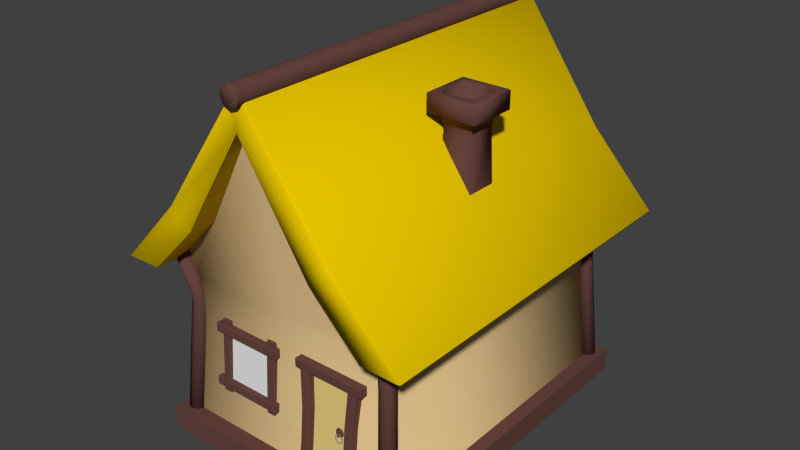 # Source: house.blend  (saved by Blender 2.78.0; exported with 4.5.12 LTS)
import bpy
from mathutils import Matrix  # noqa: F401  (used for matrix-valued properties, if any)

bpy.ops.wm.read_factory_settings(use_empty=True)
scene = bpy.context.scene
scene.name = 'Scene'

# ---- collections
col_collection_1 = bpy.data.collections.new('Collection 1'); scene.collection.children.link(col_collection_1)

# ---- materials (node trees are filled in below, after node groups)
mat_material_005 = bpy.data.materials.new('Material.005')
mat_material_005.alpha_threshold = 0.0
mat_material_005.use_transparent_shadow = False
mat_material_005.diffuse_color = (0.1329, 0.05969, 0.04999, 1.0)
mat_material_005.specular_color = (0.02365, 0.02365, 0.02365)
mat_material_005.roughness = 0.5
mat_material_005.line_color = (0.0, 0.0, 0.0, 1.0)
mat_material_004 = bpy.data.materials.new('Material.004')
mat_material_004.alpha_threshold = 0.0
mat_material_004.use_transparent_shadow = False
mat_material_004.diffuse_color = (0.8, 0.6195, 0.2223, 1.0)
mat_material_004.specular_color = (0.03461, 0.03461, 0.03461)
mat_material_004.roughness = 0.5
mat_material_004.line_color = (0.0, 0.0, 0.0, 1.0)
mat_material_007 = bpy.data.materials.new('Material.007')
mat_material_007.alpha_threshold = 0.0
mat_material_007.use_transparent_shadow = False
mat_material_007.roughness = 0.5
mat_material_007.line_color = (0.0, 0.0, 0.0, 1.0)
mat_handle = bpy.data.materials.new('Handle')
mat_handle.alpha_threshold = 0.0
mat_handle.use_transparent_shadow = False
mat_handle.diffuse_color = (0.3095, 0.3095, 0.3095, 1.0)
mat_handle.roughness = 0.5
mat_handle.line_color = (0.0, 0.0, 0.0, 1.0)
mat_material_002 = bpy.data.materials.new('Material.002')
mat_material_002.alpha_threshold = 0.0
mat_material_002.use_transparent_shadow = False
mat_material_002.diffuse_color = (0.8, 0.5566, 0.0, 1.0)
mat_material_002.specular_color = (0.03461, 0.03461, 0.03461)
mat_material_002.roughness = 0.5
mat_material_002.line_color = (0.0, 0.0, 0.0, 1.0)
mat_material_003 = bpy.data.materials.new('Material.003')
mat_material_003.alpha_threshold = 0.0
mat_material_003.use_transparent_shadow = False
mat_material_003.diffuse_color = (0.8, 0.5753, 0.2738, 1.0)
mat_material_003.specular_color = (0.008607, 0.008607, 0.008607)
mat_material_003.roughness = 0.5
mat_material_003.line_color = (0.0, 0.0, 0.0, 1.0)

# ---- material node trees
mat_handle.use_nodes = True; mat_handle.node_tree.nodes.clear()
_N = mat_handle.node_tree.nodes; _L = mat_handle.node_tree.links
n0 = _N.new('ShaderNodeOutputMaterial'); n0.name = 'Material Output'; n0.location = (300, 300)
n0.width = 120
n1 = _N.new('ShaderNodeBsdfDiffuse'); n1.name = 'Diffuse BSDF'; n1.location = (10, 300)
n1.inputs[0].default_value = (0.3108, 0.3108, 0.3108, 1.0)
_L.new(n1.outputs[0], n0.inputs[0])
n0.is_active_output = True

# ---- world
world_world = bpy.data.worlds.new('World'); scene.world = world_world
world_world.color = (0.05088, 0.05088, 0.05088)
world_world.use_sun_shadow = False
world_world.sun_shadow_jitter_overblur = 0.0
world_world.cycles.sampling_method = 'NONE'
world_world.cycles.sample_map_resolution = 256

# ---- meshes
me_cube_005 = bpy.data.meshes.new('Cube.005')
me_cube_005.from_pydata([(-3.34, -4.389, -0.5288), (-3.34, 4.389, -0.5288), (3.34, 4.389, -0.5288), (3.34, -4.389, -0.5288), (-3.34, -4.389, 0.07722), (-3.34, 4.389, 0.07722), (3.34, 4.389, 0.07722), (3.34, -4.389, 0.07722), (-2.595, -3.41, 0.07722), (-2.595, 3.41, 0.07722), (2.595, 3.41, 0.07722), (2.595, -3.41, 0.07722)], [], [(4, 5, 1, 0), (5, 6, 2, 1), (6, 7, 3, 2), (7, 4, 0, 3), (5, 4, 8, 9), (6, 5, 9, 10), (4, 7, 11, 8), (7, 6, 10, 11)])
_uv = me_cube_005.uv_layers.new(name='UVMap')
_uv.uv.foreach_set('vector', [0.3752, 0.6045, 3.086, 0.6045, 3.086, 0.4174, 0.3752, 0.4174, 0.699, 0.6045, 2.762, 0.6045, 2.762, 0.4174, 0.699, 0.4174, 0.6155, 0.6045, -2.095, 0.6045, -2.095, 0.4174, 0.6155, 0.4174, 0.2917, 0.6045, -1.771, 0.6045, -1.771, 0.4174, 0.2917, 0.4174, 0.699, 0.527, 0.699, -2.183, 0.929, -1.881, 0.929, 0.2248, 0.2917, 0.527, -1.771, 0.527, -1.541, 0.2248, 0.06167, 0.2248, 0.699, 0.2867, 2.762, 0.2867, 2.532, 0.5889, 0.929, 0.5889, 0.2917, 0.2867, 0.2917, 2.997, 0.06167, 2.695, 0.06167, 0.5889])
me_cube_005.materials.append(mat_material_005)
me_cube_005.use_remesh_preserve_volume = False
me_cube_005.use_remesh_preserve_attributes = False
me_cube_005.use_mirror_vertex_groups = False
me_cube_005.update()
me_cube_007 = bpy.data.meshes.new('Cube.007')
me_cube_007.from_pydata([(8.762, 0.4703, -0.5252), (8.762, 1.564, 12.11), (3.604, 1.564, 12.11), (3.604, 0.4703, -0.5252), (8.513, 1.224, 7.897), (8.513, 0.8435, 3.686), (3.853, 1.224, 7.897), (3.853, 0.8435, 3.686), (8.762, 0.3246, -0.5126), (8.762, 1.419, 12.12), (3.604, 1.419, 12.12), (3.604, 0.3246, -0.5126), (8.513, 1.078, 7.91), (8.513, 0.6978, 3.699), (3.853, 1.078, 7.91), (3.853, 0.6978, 3.699)], [], [(14, 12, 9, 10), (15, 13, 12, 14), (13, 15, 11, 8), (7, 3, 11, 15), (14, 10, 2, 6), (1, 2, 10, 9), (13, 8, 0, 5), (5, 4, 12, 13), (8, 11, 3, 0), (4, 1, 9, 12), (15, 14, 6, 7)])
_uv = me_cube_007.uv_layers.new(name='UVMap')
_uv.uv.foreach_set('vector', [0.8139, 0.8675, 0.8139, 0.1489, 1.463, 0.1105, 1.463, 0.9059, 0.1646, 0.8675, 0.1646, 0.1489, 0.8139, 0.1489, 0.8139, 0.8675, 0.1646, 0.1489, 0.1646, 0.8675, -0.4847, 0.9059, -0.4847, 0.1105, 0.1627, 0.8675, -0.4866, 0.9059, -0.4847, 0.9059, 0.1646, 0.8675, 0.8139, 0.8675, 1.463, 0.9059, 1.461, 0.9059, 0.8119, 0.8675, 1.461, 0.1105, 1.461, 0.9059, 1.463, 0.9059, 1.463, 0.1105, 0.1646, 0.1489, -0.4847, 0.1105, -0.4866, 0.1105, 0.1627, 0.1489, 0.1627, 0.1489, 0.8119, 0.1489, 0.8139, 0.1489, 0.1646, 0.1489, -0.4847, 0.1105, -0.4847, 0.9059, -0.4866, 0.9059, -0.4866, 0.1105, 0.8119, 0.1489, 1.461, 0.1105, 1.463, 0.1105, 0.8139, 0.1489, 0.1646, 0.8675, 0.8139, 0.8675, 0.8119, 0.8675, 0.1627, 0.8675])
me_cube_007.materials.append(mat_material_004)
me_cube_007.use_remesh_preserve_volume = False
me_cube_007.use_remesh_preserve_attributes = False
me_cube_007.use_mirror_vertex_groups = False
me_cube_007.update()
me_cube_008 = bpy.data.meshes.new('Cube.008')
me_cube_008.from_pydata([(-2.361, 0.9827, 5.811), (-8.216, 0.9827, 5.811), (-2.361, 1.436, 11.65), (-8.216, 1.436, 11.65), (-2.361, 0.9314, 5.815), (-8.216, 0.9314, 5.815), (-2.361, 1.385, 11.65), (-8.216, 1.385, 11.65)], [], [(6, 7, 5, 4), (0, 2, 6, 4), (4, 5, 1, 0), (2, 3, 7, 6), (3, 1, 5, 7)])
me_cube_008.materials.append(mat_material_007)
me_cube_008.use_remesh_preserve_volume = False
me_cube_008.use_remesh_preserve_attributes = False
me_cube_008.use_mirror_vertex_groups = False
me_cube_008.update()
me_cube_009 = bpy.data.meshes.new('Cube.009')
me_cube_009.from_pydata([(-1.0, -1.0, -1.0), (-1.0, 1.0, -1.0), (1.0, 1.0, -3.41), (1.0, -1.0, -3.41), (-1.065, -1.065, 1.658), (-1.065, 1.065, 1.658), (1.065, 1.065, 1.658), (1.065, -1.065, 1.658), (1.388, 1.388, 1.658), (1.388, -1.388, 1.658), (-1.429, 1.429, 2.815), (1.429, -1.429, 2.815), (-0.9043, 0.9043, 1.157), (-0.9043, -0.9043, 1.157), (-1.388, 1.388, 1.658), (-1.388, -1.388, 1.658), (1.502, 1.502, 1.714), (-1.502, 1.502, 1.714), (1.502, -1.502, 1.714), (-1.502, -1.502, 1.714), (-1.429, -1.429, 2.815), (1.429, 1.429, 2.815), (1.502, -1.502, 2.738), (1.502, 1.502, 2.738), (-1.502, -1.502, 2.738), (-1.502, 1.502, 2.738), (0.9043, 0.9043, 1.156), (0.9043, -0.9043, 1.156), (-0.8679, -0.8679, 0.7876), (0.8679, -0.8679, 0.7832), (0.8679, 0.8679, 0.7832), (-0.8679, 0.8679, 0.7876), (-1.02, 1.02, 2.755), (-1.02, -1.02, 2.755), (-1.02, 1.02, 2.18), (1.02, -1.02, 2.18), (-1.02, -1.02, 2.18), (1.02, 1.02, 2.18), (-1.062, -1.062, 2.815), (-1.062, 1.062, 2.815), (1.062, 1.062, 2.815), (1.062, -1.062, 2.815), (1.02, -1.02, 2.755), (1.02, 1.02, 2.755)], [], [(28, 31, 1, 0), (31, 30, 2, 1), (30, 29, 3, 2), (29, 28, 0, 3), (15, 14, 5, 4), (16, 18, 9, 8), (25, 23, 16, 17), (22, 24, 19, 18), (24, 25, 17, 19), (18, 19, 15, 9), (14, 8, 6, 5), (17, 16, 8, 14), (23, 22, 18, 16), (8, 9, 7, 6), (19, 17, 14, 15), (9, 15, 4, 7), (10, 21, 23, 25), (11, 20, 24, 22), (21, 11, 22, 23), (20, 10, 25, 24), (39, 38, 33, 32), (6, 7, 27, 26), (7, 4, 13, 27), (27, 13, 28, 29), (13, 12, 31, 28), (5, 6, 26, 12), (12, 26, 30, 31), (4, 5, 12, 13), (26, 27, 29, 30), (35, 37, 34, 36), (42, 43, 37, 35), (10, 20, 38, 39), (11, 21, 40, 41), (21, 10, 39, 40), (20, 11, 41, 38), (33, 42, 35, 36), (32, 33, 36, 34), (43, 32, 34, 37), (40, 39, 32, 43), (41, 40, 43, 42), (38, 41, 42, 33)])
me_cube_009.polygons.foreach_set('use_smooth', [True] * 41)
_uv = me_cube_009.uv_layers.new(name='UVMap')
_uv.uv.foreach_set('vector', [0.3041, 0.4845, 0.6544, 0.4845, 0.681, 0.1238, 0.2774, 0.1238, 0.6796, 0.4845, 1.03, 0.4836, 1.056, -0.3624, 0.6529, 0.1238, 0.6544, 0.4836, 0.3041, 0.4836, 0.2774, -0.3624, 0.681, -0.3624, 0.6262, 0.4836, 0.276, 0.4845, 0.2493, 0.1238, 0.6529, -0.3624, 0.5746, 0.5572, 0.5746, 1.117, 0.6398, 1.052, 0.6398, 0.6224, 0.3506, 0.3332, 0.3506, -0.2728, 0.3277, -0.2499, 0.3277, 0.3103, 0.5517, 0.4746, 1.158, 0.4746, 1.158, 0.2679, 0.5517, 0.2679, 0.3506, 0.4746, -0.2555, 0.4746, -0.2555, 0.2679, 0.3506, 0.2679, 0.5798, 0.4746, 1.186, 0.4746, 1.186, 0.2679, 0.5798, 0.2679, 0.3506, 0.5343, -0.2555, 0.5343, -0.2326, 0.5572, 0.3277, 0.5572, 0.5746, 0.3103, 1.135, 0.3103, 1.07, 0.2451, 0.6398, 0.2451, 0.5517, 0.3332, 1.158, 0.3332, 1.135, 0.3103, 0.5746, 0.3103, 0.3787, 0.4746, -0.2274, 0.4746, -0.2274, 0.2679, 0.3787, 0.2679, 0.3277, 0.3103, 0.3277, -0.2499, 0.2625, -0.1847, 0.2625, 0.2451, 0.5517, 0.5343, 0.5517, 1.14, 0.5746, 1.117, 0.5746, 0.5572, 0.3277, 0.5572, -0.2326, 0.5572, -0.1674, 0.6224, 0.2625, 0.6224, 0.5662, 0.4901, 1.143, 0.4901, 1.158, 0.4746, 0.5517, 0.4746, 0.336, 0.4901, -0.2409, 0.4901, -0.2555, 0.4746, 0.3506, 0.4746, 0.3641, 0.4901, -0.2128, 0.4901, -0.2274, 0.4746, 0.3787, 0.4746, 0.5944, 0.4901, 1.171, 0.4901, 1.186, 0.4746, 0.5798, 0.4746, 0.2899, 0.4901, -0.1385, 0.4901, -0.1301, 0.4779, 0.2814, 0.4779, 0.2906, 0.2566, -0.1393, 0.2566, -0.1068, 0.1553, 0.2581, 0.1553, 0.666, 0.2566, 0.2362, 0.2566, 0.2686, 0.1554, 0.6336, 0.1553, 0.6336, 0.5589, 0.2686, 0.559, 0.276, 0.4845, 0.6262, 0.4836, 0.2968, 0.559, 0.6617, 0.559, 0.6544, 0.4845, 0.3041, 0.4845, 0.6398, 0.2566, 1.07, 0.2566, 1.037, 0.1553, 0.6722, 0.1554, 0.6722, 0.559, 1.037, 0.5589, 1.03, 0.4836, 0.6796, 0.4845, 0.6679, 0.2566, 1.098, 0.2566, 1.065, 0.1554, 0.7003, 0.1554, 0.6617, 0.5589, 0.2968, 0.5589, 0.3041, 0.4836, 0.6544, 0.4836, 0.6569, 0.6316, 0.6569, 1.043, 0.2454, 1.043, 0.2454, 0.6316, 0.6771, 0.4779, 1.089, 0.4779, 1.089, 0.3619, 0.6771, 0.3619, 0.5662, 0.3186, 0.5662, -0.2582, 0.6405, -0.184, 0.6405, 0.2444, 0.336, 0.5489, 0.336, 1.126, 0.2617, 1.052, 0.2617, 0.6232, 0.336, 0.3186, -0.2409, 0.3186, -0.1667, 0.2444, 0.2617, 0.2444, 0.5662, 0.5489, 1.143, 0.5489, 1.069, 0.6232, 0.6405, 0.6232, 0.649, 0.4779, 1.06, 0.4779, 1.06, 0.3619, 0.649, 0.3619, 0.2814, 0.4779, -0.1301, 0.4779, -0.1301, 0.3619, 0.2814, 0.3619, 0.6569, 0.4779, 0.2454, 0.4779, 0.2454, 0.3619, 0.6569, 0.3619, 0.6653, 0.4901, 0.2369, 0.4901, 0.2454, 0.4779, 0.6569, 0.4779, 0.6686, 0.4901, 1.097, 0.4901, 1.089, 0.4779, 0.6771, 0.4779, 0.6405, 0.4901, 1.069, 0.4901, 1.06, 0.4779, 0.649, 0.4779])
me_cube_009.materials.append(mat_material_005)
me_cube_009.use_remesh_preserve_volume = False
me_cube_009.use_remesh_preserve_attributes = False
me_cube_009.use_mirror_vertex_groups = False
me_cube_009.update()
me_cube_012 = bpy.data.meshes.new('Cube.012')
me_cube_012.from_pydata([(-9.641, 0.8427, 12.49), (-9.641, 1.782, 12.44), (-9.641, 1.779, 11.47), (-1.142, 0.8427, 12.49), (-1.142, 1.782, 12.44), (-1.142, 0.7305, 11.54), (-1.142, 1.831, 12.35), (-1.142, 1.779, 11.47), (-9.641, 1.831, 12.35), (-1.142, 0.7827, 12.41), (-9.641, 0.7827, 12.41), (-9.641, 0.7305, 11.54), (-1.142, 1.719, 11.39), (-1.142, 0.7801, 11.44), (-9.641, 0.7801, 11.44), (-9.641, 1.719, 11.39), (-9.641, 1.776, 12.35), (-9.641, 0.8375, 12.41), (-9.641, 1.724, 11.48), (-9.641, 0.7853, 11.53), (-1.142, 1.724, 11.48), (-1.142, 0.7854, 11.53), (-1.142, 1.776, 12.35), (-1.142, 0.8375, 12.41), (-9.641, 0.4597, 6.076), (-9.641, 1.399, 6.02), (-9.641, 1.396, 5.055), (-1.142, 0.4597, 6.076), (-1.142, 1.399, 6.02), (-1.142, 0.3475, 5.118), (-1.142, 1.448, 5.929), (-1.142, 1.396, 5.055), (-9.641, 1.448, 5.929), (-1.142, 0.3997, 5.991), (-9.641, 0.3997, 5.991), (-9.641, 0.3475, 5.118), (-1.142, 1.336, 4.971), (-1.142, 0.3971, 5.027), (-9.641, 0.3971, 5.027), (-9.641, 1.336, 4.971), (-9.641, 1.393, 5.932), (-9.641, 0.4545, 5.988), (-9.641, 1.341, 5.059), (-9.641, 0.4023, 5.115), (-1.142, 1.341, 5.059), (-1.142, 0.4023, 5.115), (-1.142, 1.393, 5.932), (-1.142, 0.4545, 5.988), (-1.544, 1.142, 12.99), (-1.544, 2.081, 12.93), (-2.506, 2.136, 12.93), (-1.544, 0.6359, 4.502), (-1.544, 1.575, 4.446), (-2.506, 0.5811, 4.505), (-1.631, 1.63, 4.443), (-2.506, 1.63, 4.443), (-1.631, 2.136, 12.93), (-1.631, 0.5811, 4.505), (-1.631, 1.087, 12.99), (-2.506, 1.087, 12.99), (-2.594, 1.575, 4.446), (-2.594, 0.6359, 4.502), (-2.594, 1.142, 12.99), (-2.594, 2.081, 12.93), (-1.631, 2.081, 12.93), (-1.631, 1.142, 12.99), (-2.506, 2.081, 12.93), (-2.506, 1.142, 12.99), (-2.506, 1.575, 4.446), (-2.506, 0.6359, 4.502), (-1.631, 1.575, 4.446), (-1.631, 0.6359, 4.502), (-7.972, 1.142, 12.99), (-7.972, 2.081, 12.93), (-8.935, 2.136, 12.93), (-7.972, 0.6359, 4.502), (-7.972, 1.575, 4.446), (-8.935, 0.5811, 4.505), (-8.06, 1.63, 4.443), (-8.935, 1.63, 4.443), (-8.06, 2.136, 12.93), (-8.06, 0.5811, 4.505), (-8.06, 1.087, 12.99), (-8.935, 1.087, 12.99), (-9.022, 1.575, 4.446), (-9.022, 0.6359, 4.502), (-9.022, 1.142, 12.99), (-9.022, 2.081, 12.93), (-8.06, 2.081, 12.93), (-8.06, 1.142, 12.99), (-8.935, 2.081, 12.93), (-8.935, 1.142, 12.99), (-8.935, 1.575, 4.446), (-8.935, 0.6359, 4.502), (-8.06, 1.575, 4.446), (-8.06, 0.6359, 4.502)], [], [(9, 3, 0, 10), (4, 6, 8, 1), (20, 7, 6, 22), (12, 13, 14, 15), (19, 18, 15, 14), (10, 17, 19, 11), (17, 16, 18, 19), (13, 12, 20, 21), (21, 20, 22, 23), (12, 7, 20), (11, 19, 14), (9, 23, 3), (16, 8, 2, 18), (22, 6, 4), (0, 17, 10), (5, 13, 21), (23, 22, 4, 3), (0, 1, 16, 17), (5, 9, 10, 11), (18, 2, 15), (3, 4, 1, 0), (13, 5, 11, 14), (7, 12, 15, 2), (1, 8, 16), (5, 21, 23, 9), (33, 27, 24, 34), (28, 30, 32, 25), (44, 31, 30, 46), (36, 37, 38, 39), (43, 42, 39, 38), (34, 41, 43, 35), (41, 40, 42, 43), (37, 36, 44, 45), (45, 44, 46, 47), (36, 31, 44), (35, 43, 38), (33, 47, 27), (40, 32, 26, 42), (46, 30, 28), (24, 41, 34), (29, 37, 45), (47, 46, 28, 27), (24, 25, 40, 41), (29, 33, 34, 35), (42, 26, 39), (27, 28, 25, 24), (37, 29, 35, 38), (31, 36, 39, 26), (25, 32, 40), (29, 45, 47, 33), (57, 51, 48, 58), (52, 54, 56, 49), (68, 55, 54, 70), (60, 61, 62, 63), (67, 66, 63, 62), (58, 65, 67, 59), (65, 64, 66, 67), (61, 60, 68, 69), (69, 68, 70, 71), (60, 55, 68), (59, 67, 62), (57, 71, 51), (64, 56, 50, 66), (70, 54, 52), (48, 65, 58), (53, 61, 69), (71, 70, 52, 51), (48, 49, 64, 65), (53, 57, 58, 59), (66, 50, 63), (51, 52, 49, 48), (61, 53, 59, 62), (55, 60, 63, 50), (49, 56, 64), (53, 69, 71, 57), (81, 75, 72, 82), (76, 78, 80, 73), (92, 79, 78, 94), (84, 85, 86, 87), (91, 90, 87, 86), (82, 89, 91, 83), (89, 88, 90, 91), (85, 84, 92, 93), (93, 92, 94, 95), (84, 79, 92), (83, 91, 86), (81, 95, 75), (88, 80, 74, 90), (94, 78, 76), (72, 89, 82), (77, 85, 93), (95, 94, 76, 75), (72, 73, 88, 89), (77, 81, 82, 83), (90, 74, 87), (75, 76, 73, 72), (85, 77, 83, 86), (79, 84, 87, 74), (73, 80, 88), (77, 93, 95, 81)])
_uv = me_cube_012.uv_layers.new(name='UVMap')
_uv.uv.foreach_set('vector', [0.4486, 0.6723, 0.4459, 0.7301, 0.0002656, 0.7617, 0.002984, 0.7039, 0.4488, 0.7887, 0.4461, 0.8465, 0.0004897, 0.8782, 0.003208, 0.8203, 0.9919, 0.6124, 0.9978, 0.6165, 0.9651, 0.6672, 0.959, 0.6632, 0.4459, 0.4973, 0.4488, 0.5559, 0.003209, 0.5875, 0.0002663, 0.5289, 0.9484, 0.8859, 0.9907, 0.8213, 0.9997, 0.8273, 0.9573, 0.8918, 0.8936, 0.8592, 0.8976, 0.8531, 0.9484, 0.8859, 0.9443, 0.8918, 0.8976, 0.8531, 0.9399, 0.7885, 0.9907, 0.8213, 0.9484, 0.8859, 0.9332, 0.5611, 0.9978, 0.6035, 0.9919, 0.6124, 0.9273, 0.5701, 0.9273, 0.5701, 0.9919, 0.6124, 0.959, 0.6632, 0.8944, 0.6209, 0.9978, 0.6035, 0.9978, 0.6165, 0.9919, 0.6124, 0.9443, 0.8918, 0.9484, 0.8859, 0.9573, 0.8918, 0.8885, 0.6168, 0.8944, 0.6209, 0.8885, 0.6298, 0.9399, 0.7885, 0.944, 0.7826, 0.9947, 0.8152, 0.9907, 0.8213, 0.959, 0.6632, 0.9651, 0.6672, 0.9531, 0.6722, 0.8885, 0.8471, 0.8976, 0.8531, 0.8936, 0.8592, 0.9212, 0.5661, 0.9332, 0.5611, 0.9273, 0.5701, 0.8944, 0.6209, 0.959, 0.6632, 0.9531, 0.6722, 0.8885, 0.6298, 0.8885, 0.8471, 0.931, 0.7826, 0.9399, 0.7885, 0.8976, 0.8531, 0.4461, 0.6137, 0.4486, 0.6723, 0.002984, 0.7039, 0.0004901, 0.6454, 0.9907, 0.8213, 0.9947, 0.8152, 0.9997, 0.8273, 0.4459, 0.7301, 0.4488, 0.7887, 0.003208, 0.8203, 0.0002656, 0.7617, 0.4488, 0.5559, 0.4461, 0.6137, 0.0004901, 0.6454, 0.003209, 0.5875, 0.4486, 0.4395, 0.4459, 0.4973, 0.0002663, 0.5289, 0.002985, 0.4711, 0.931, 0.7826, 0.944, 0.7826, 0.9399, 0.7885, 0.9212, 0.5661, 0.9273, 0.5701, 0.8944, 0.6209, 0.8885, 0.6168, 0.4486, 0.2331, 0.4459, 0.2909, 0.0002656, 0.3225, 0.002984, 0.2647, 0.4488, 0.3495, 0.4461, 0.4073, 0.0004896, 0.439, 0.003208, 0.3811, 0.2122, 0.93, 0.2181, 0.9341, 0.1855, 0.9848, 0.1794, 0.9808, 0.4459, 0.05811, 0.4488, 0.1167, 0.003209, 0.1483, 0.0002662, 0.08973, 0.9484, 0.7761, 0.9907, 0.7116, 0.9997, 0.7175, 0.9573, 0.782, 0.8936, 0.7494, 0.8976, 0.7433, 0.9484, 0.7761, 0.9443, 0.782, 0.8976, 0.7433, 0.9399, 0.6787, 0.9907, 0.7116, 0.9484, 0.7761, 0.1536, 0.8787, 0.2181, 0.9212, 0.2122, 0.93, 0.1477, 0.8878, 0.1477, 0.8878, 0.2122, 0.93, 0.1794, 0.9808, 0.1148, 0.9386, 0.2181, 0.9212, 0.2181, 0.9341, 0.2122, 0.93, 0.9443, 0.782, 0.9484, 0.7761, 0.9573, 0.782, 0.1089, 0.9345, 0.1148, 0.9386, 0.1089, 0.9474, 0.9399, 0.6787, 0.944, 0.6728, 0.9947, 0.7054, 0.9907, 0.7116, 0.1794, 0.9808, 0.1855, 0.9848, 0.1735, 0.9899, 0.8885, 0.7374, 0.8976, 0.7433, 0.8936, 0.7494, 0.1415, 0.8838, 0.1536, 0.8787, 0.1477, 0.8878, 0.1148, 0.9386, 0.1794, 0.9808, 0.1735, 0.9899, 0.1089, 0.9474, 0.8885, 0.7374, 0.931, 0.6728, 0.9399, 0.6787, 0.8976, 0.7433, 0.4461, 0.1745, 0.4486, 0.2331, 0.002984, 0.2647, 0.0004901, 0.2061, 0.9907, 0.7116, 0.9947, 0.7054, 0.9997, 0.7175, 0.4459, 0.2909, 0.4488, 0.3495, 0.003208, 0.3811, 0.0002656, 0.3225, 0.4488, 0.1167, 0.4461, 0.1745, 0.0004901, 0.2061, 0.003209, 0.1483, 0.4486, 0.0002656, 0.4459, 0.05811, 0.0002662, 0.08973, 0.002985, 0.03189, 0.931, 0.6728, 0.944, 0.6728, 0.9399, 0.6787, 0.1415, 0.8838, 0.1477, 0.8878, 0.1148, 0.9386, 0.1089, 0.9345, 0.0271, 0.2986, 0.02982, 0.2408, 0.4754, 0.2092, 0.4727, 0.267, 0.02688, 0.1822, 0.02959, 0.1244, 0.4752, 0.09276, 0.4725, 0.1506, 0.5358, 0.08632, 0.5317, 0.09223, 0.481, 0.05958, 0.485, 0.05346, 0.02982, 0.4736, 0.02687, 0.415, 0.4725, 0.3834, 0.4754, 0.442, 0.9112, 0.7036, 0.9758, 0.7458, 0.9699, 0.7549, 0.9053, 0.7124, 0.938, 0.6488, 0.9441, 0.6528, 0.9112, 0.7036, 0.9053, 0.6995, 0.9441, 0.6528, 1.009, 0.695, 0.9758, 0.7458, 0.9112, 0.7036, 0.5871, 0.02766, 0.5447, 0.09223, 0.5358, 0.08632, 0.5781, 0.02174, 0.5781, 0.02174, 0.5358, 0.08632, 0.485, 0.05346, 0.5272, -0.01112, 0.5447, 0.09223, 0.5317, 0.09223, 0.5358, 0.08632, 0.9053, 0.6995, 0.9112, 0.7036, 0.9053, 0.7124, 0.5314, -0.01703, 0.5272, -0.01112, 0.5184, -0.01703, 1.009, 0.695, 1.015, 0.6991, 0.9819, 0.7498, 0.9758, 0.7458, 0.485, 0.05346, 0.481, 0.05958, 0.4759, 0.04754, 0.95, 0.6437, 0.9441, 0.6528, 0.938, 0.6488, 0.5821, 0.01562, 0.5871, 0.02766, 0.5781, 0.02174, 0.5272, -0.01112, 0.485, 0.05346, 0.4759, 0.04754, 0.5184, -0.01703, 0.95, 0.6437, 1.015, 0.6862, 1.009, 0.695, 0.9441, 0.6528, 0.02959, 0.3572, 0.0271, 0.2986, 0.4727, 0.267, 0.4752, 0.3256, 0.9758, 0.7458, 0.9819, 0.7498, 0.9699, 0.7549, 0.02982, 0.2408, 0.02688, 0.1822, 0.4725, 0.1506, 0.4754, 0.2092, 0.02687, 0.415, 0.02959, 0.3572, 0.4752, 0.3256, 0.4725, 0.3834, 0.0271, 0.5314, 0.02982, 0.4736, 0.4754, 0.442, 0.4727, 0.4998, 1.015, 0.6862, 1.015, 0.6991, 1.009, 0.695, 0.5821, 0.01562, 0.5781, 0.02174, 0.5272, -0.01112, 0.5314, -0.01703, 0.4762, 0.2986, 0.4789, 0.2408, 0.9245, 0.2092, 0.9217, 0.267, 0.4759, 0.1822, 0.4787, 0.1244, 0.9242, 0.09276, 0.9215, 0.1506, 0.9655, 0.9746, 0.9614, 0.9805, 0.9104, 0.9488, 0.9144, 0.9427, 0.4789, 0.4736, 0.4759, 0.415, 0.9215, 0.3834, 0.9245, 0.442, 0.9112, 0.5919, 0.9758, 0.6341, 0.9699, 0.6432, 0.9053, 0.6007, 0.938, 0.537, 0.9441, 0.5411, 0.9112, 0.5919, 0.9053, 0.5877, 0.9441, 0.5411, 1.009, 0.5833, 0.9758, 0.6341, 0.9112, 0.5919, 1.018, 0.9162, 0.9743, 0.9805, 0.9655, 0.9746, 1.009, 0.9103, 1.009, 0.9103, 0.9655, 0.9746, 0.9144, 0.9427, 0.9576, 0.8783, 0.9743, 0.9805, 0.9614, 0.9805, 0.9655, 0.9746, 0.9053, 0.5877, 0.9112, 0.5919, 0.9053, 0.6007, 0.9616, 0.8724, 0.9576, 0.8783, 0.9487, 0.8724, 1.009, 0.5833, 1.015, 0.5874, 0.9819, 0.6381, 0.9758, 0.6341, 0.9144, 0.9427, 0.9104, 0.9488, 0.9053, 0.9367, 0.95, 0.532, 0.9441, 0.5411, 0.938, 0.537, 1.013, 0.9041, 1.018, 0.9162, 1.009, 0.9103, 0.9576, 0.8783, 0.9144, 0.9427, 0.9053, 0.9367, 0.9487, 0.8724, 0.95, 0.532, 1.015, 0.5745, 1.009, 0.5833, 0.9441, 0.5411, 0.4787, 0.3572, 0.4762, 0.2986, 0.9217, 0.267, 0.9242, 0.3256, 0.9758, 0.6341, 0.9819, 0.6381, 0.9699, 0.6432, 0.4789, 0.2408, 0.4759, 0.1822, 0.9215, 0.1506, 0.9245, 0.2092, 0.4759, 0.415, 0.4787, 0.3572, 0.9242, 0.3256, 0.9215, 0.3834, 0.4762, 0.5314, 0.4789, 0.4736, 0.9245, 0.442, 0.9217, 0.4998, 1.015, 0.5745, 1.015, 0.5874, 1.009, 0.5833, 1.013, 0.9041, 1.009, 0.9103, 0.9576, 0.8783, 0.9616, 0.8724])
me_cube_012.materials.append(mat_material_005)
me_cube_012.use_remesh_preserve_volume = False
me_cube_012.use_remesh_preserve_attributes = False
me_cube_012.use_mirror_vertex_groups = False
me_cube_012.update()
me_cube_013 = bpy.data.meshes.new('Cube.013')
me_cube_013.from_pydata([(-1.0, -0.1805, -1.0), (-1.0, 0.1805, -1.0), (1.0, 0.1805, -1.0), (1.0, -0.1805, -1.0), (-1.0, -0.1805, 1.0), (-1.0, 0.1805, 1.0), (1.0, 0.1805, 1.0), (1.0, -0.1805, 1.0), (-0.1327, -0.1753, -0.2094), (0.1327, -0.1753, -0.2094), (-0.1327, -0.1753, 0.056), (0.1327, -0.1753, 0.056), (-0.1327, -0.3316, -0.2024), (0.1327, -0.3316, -0.2024), (-0.1327, -0.3316, 0.06299), (0.1327, -0.3316, 0.06299), (-0.1327, -0.4289, -0.2195), (0.1327, -0.4289, -0.2195), (-0.1327, -0.6166, -0.03177), (0.1327, -0.6166, -0.03177), (-0.1327, -0.4382, -0.2687), (0.1327, -0.4382, -0.2687), (-0.1327, -0.7036, -0.2687), (0.1327, -0.7036, -0.2687), (-0.1327, -0.4367, -0.3471), (0.1327, -0.4367, -0.3471), (-0.1327, -0.7021, -0.3471), (0.1327, -0.7021, -0.3471), (-0.1327, -0.4125, -0.491), (0.1327, -0.4125, -0.491), (-0.1327, -0.6002, -0.6787), (0.1327, -0.6002, -0.6787), (-0.1327, -0.3578, -0.6248), (0.1327, -0.3578, -0.6248), (-0.1327, -0.3578, -0.8902), (0.1327, -0.3578, -0.8902), (-0.1327, -0.1281, -0.6248), (0.1327, -0.1453, -0.3727), (-0.1327, -0.1281, -0.8902), (0.1327, -0.1453, -0.6381)], [], [(4, 5, 1, 0), (6, 7, 3, 2), (3, 7, 11, 9), (0, 1, 2, 3), (7, 6, 5, 4), (10, 8, 12, 14), (7, 4, 10, 11), (4, 0, 8, 10), (0, 3, 9, 8), (12, 13, 17, 16), (9, 11, 15, 13), (11, 10, 14, 15), (8, 9, 13, 12), (19, 18, 22, 23), (14, 12, 16, 18), (13, 15, 19, 17), (15, 14, 18, 19), (23, 22, 26, 27), (16, 17, 21, 20), (18, 16, 20, 22), (17, 19, 23, 21), (25, 27, 31, 29), (20, 21, 25, 24), (22, 20, 24, 26), (21, 23, 27, 25), (30, 28, 32, 34), (27, 26, 30, 31), (24, 25, 29, 28), (26, 24, 28, 30), (32, 33, 37, 36), (29, 31, 35, 33), (31, 30, 34, 35), (28, 29, 33, 32), (39, 38, 36, 37), (34, 32, 36, 38), (33, 35, 39, 37), (35, 34, 38, 39)])
me_cube_013.polygons.foreach_set('use_smooth', [True] * 37)
me_cube_013.materials.append(mat_material_005)
me_cube_013.use_remesh_preserve_volume = False
me_cube_013.use_remesh_preserve_attributes = False
me_cube_013.use_mirror_vertex_groups = False
me_cube_013.update()
me_cube_004 = bpy.data.meshes.new('Cube.004')
me_cube_004.from_pydata([(8.762, -0.4703, -0.5252), (8.762, 0.4703, -0.5252), (9.725, 0.5252, -0.5252), (8.762, 0.624, 12.11), (8.762, 1.564, 12.11), (9.725, 0.5691, 12.11), (8.85, 1.619, 12.11), (9.725, 1.619, 12.11), (8.85, 0.5252, -0.5252), (8.85, 0.5691, 12.11), (8.85, -0.5252, -0.5252), (9.725, -0.5252, -0.5252), (9.813, 1.564, 12.11), (9.813, 0.624, 12.11), (9.813, -0.4703, -0.5252), (9.813, 0.4703, -0.5252), (8.85, 0.4703, -0.5252), (8.85, -0.4703, -0.5252), (9.725, 0.4703, -0.5252), (9.725, -0.4703, -0.5252), (9.725, 1.564, 12.11), (9.725, 0.624, 12.11), (8.85, 1.564, 12.11), (8.85, 0.624, 12.11), (2.553, -0.4703, -0.5252), (2.553, 0.4703, -0.5252), (3.516, 0.5252, -0.5252), (2.553, 0.624, 12.11), (2.553, 1.564, 12.11), (3.516, 0.5691, 12.11), (2.641, 1.619, 12.11), (3.516, 1.619, 12.11), (2.641, 0.5252, -0.5252), (2.641, 0.5691, 12.11), (2.641, -0.5252, -0.5252), (3.516, -0.5252, -0.5252), (3.604, 1.564, 12.11), (3.604, 0.624, 12.11), (3.604, -0.4703, -0.5252), (3.604, 0.4703, -0.5252), (2.641, 0.4703, -0.5252), (2.641, -0.4703, -0.5252), (3.516, 0.4703, -0.5252), (3.516, -0.4703, -0.5252), (3.516, 1.564, 12.11), (3.516, 0.624, 12.11), (2.641, 1.564, 12.11), (2.641, 0.624, 12.11), (1.942, 0.624, 13.15), (1.942, 1.564, 13.15), (1.942, 1.619, 12.19), (10.44, 0.624, 13.15), (10.44, 1.564, 13.15), (10.44, 0.5691, 12.19), (10.44, 1.619, 13.06), (10.44, 1.619, 12.19), (1.942, 1.619, 13.06), (10.44, 0.5691, 13.06), (1.942, 0.5691, 13.06), (1.942, 0.5691, 12.19), (10.44, 1.564, 12.1), (10.44, 0.624, 12.1), (1.942, 0.624, 12.1), (1.942, 1.564, 12.1), (1.942, 1.564, 13.06), (1.942, 0.624, 13.06), (1.942, 1.564, 12.19), (1.942, 0.624, 12.19), (10.44, 1.564, 12.19), (10.44, 0.624, 12.19), (10.44, 1.564, 13.06), (10.44, 0.624, 13.06), (8.513, 1.224, 7.897), (8.513, 0.8435, 3.686), (8.513, -0.09707, 3.686), (8.513, 0.2834, 7.897), (8.593, 1.279, 7.897), (8.593, 0.8984, 3.686), (8.593, 0.2285, 7.897), (8.593, -0.152, 3.686), (9.462, 1.224, 7.897), (9.462, 0.8435, 3.686), (9.462, 0.2834, 7.897), (9.462, -0.09707, 3.686), (9.383, 0.2285, 7.897), (9.383, -0.152, 3.686), (9.383, 1.279, 7.897), (9.383, 0.8984, 3.686), (2.904, 1.224, 7.897), (2.904, 0.8435, 3.686), (2.904, -0.09707, 3.686), (2.904, 0.2834, 7.897), (2.983, 1.279, 7.897), (2.983, 0.8984, 3.686), (2.983, 0.2285, 7.897), (2.983, -0.152, 3.686), (3.853, 1.224, 7.897), (3.853, 0.8435, 3.686), (3.853, 0.2834, 7.897), (3.853, -0.09707, 3.686), (3.773, 0.2285, 7.897), (3.773, -0.152, 3.686), (3.773, 1.279, 7.897), (3.773, 0.8984, 3.686)], [], [(79, 74, 0, 10), (73, 77, 8, 1), (81, 83, 14, 15), (19, 18, 15, 14), (10, 17, 19, 11), (13, 12, 20, 21), (12, 7, 20), (11, 19, 14), (9, 23, 3), (22, 6, 4), (0, 17, 10), (5, 13, 21), (23, 22, 4, 3), (0, 1, 16, 17), (85, 79, 10, 11), (18, 2, 15), (74, 73, 1, 0), (83, 85, 11, 14), (87, 81, 15, 2), (1, 8, 16), (5, 21, 23, 9), (95, 90, 24, 34), (89, 93, 32, 25), (97, 99, 38, 39), (43, 42, 39, 38), (34, 41, 43, 35), (37, 36, 44, 45), (36, 31, 44), (35, 43, 38), (33, 47, 27), (46, 30, 28), (24, 41, 34), (29, 37, 45), (47, 46, 28, 27), (24, 25, 40, 41), (101, 95, 34, 35), (42, 26, 39), (90, 89, 25, 24), (99, 101, 35, 38), (103, 97, 39, 26), (25, 32, 40), (29, 45, 47, 33), (57, 51, 48, 58), (52, 54, 56, 49), (68, 55, 54, 70), (60, 61, 62, 63), (67, 66, 63, 62), (58, 65, 67, 59), (65, 64, 66, 67), (61, 60, 68, 69), (69, 68, 70, 71), (60, 55, 68), (59, 67, 62), (57, 71, 51), (64, 56, 50, 66), (70, 54, 52), (48, 65, 58), (53, 61, 69), (71, 70, 52, 51), (48, 49, 64, 65), (53, 57, 58, 59), (66, 50, 63), (51, 52, 49, 48), (61, 53, 59, 62), (55, 60, 63, 50), (49, 56, 64), (53, 69, 71, 57), (9, 3, 75, 78), (78, 75, 74, 79), (4, 6, 76, 72), (72, 76, 77, 73), (12, 13, 82, 80), (80, 82, 83, 81), (5, 9, 78, 84), (84, 78, 79, 85), (3, 4, 72, 75), (75, 72, 73, 74), (13, 5, 84, 82), (82, 84, 85, 83), (7, 12, 80, 86), (86, 80, 81, 87), (33, 27, 91, 94), (94, 91, 90, 95), (28, 30, 92, 88), (88, 92, 93, 89), (36, 37, 98, 96), (96, 98, 99, 97), (29, 33, 94, 100), (100, 94, 95, 101), (27, 28, 88, 91), (91, 88, 89, 90), (37, 29, 100, 98), (98, 100, 101, 99), (31, 36, 96, 102), (102, 96, 97, 103)])
_uv = me_cube_004.uv_layers.new(name='UVMap')
_uv.uv.foreach_set('vector', [-0.05128, 1.151, -0.04661, 1.209, -0.4259, 1.173, -0.4295, 1.146, -0.0451, 1.311, -0.04833, 1.372, -0.4547, 1.308, -0.4412, 1.28, -0.04532, 0.9076, -0.05029, 1.014, -0.4344, 1.034, -0.4456, 0.9328, -0.4491, 1.05, -0.469, 0.9187, -0.4456, 0.9328, -0.4344, 1.034, -0.4295, 1.146, -0.4441, 1.155, -0.4491, 1.05, -0.4352, 1.057, 0.8063, 1.041, 0.8339, 0.944, 0.855, 0.9347, 0.8214, 1.062, 0.8339, 0.944, 0.8463, 0.9148, 0.855, 0.9347, -0.4352, 1.057, -0.4491, 1.05, -0.4344, 1.034, 0.8002, 1.159, 0.8132, 1.166, 0.7984, 1.183, 0.8514, 1.299, 0.844, 1.322, 0.826, 1.29, -0.4259, 1.173, -0.4441, 1.155, -0.4295, 1.146, 0.8054, 1.068, 0.8063, 1.041, 0.8214, 1.062, 0.8132, 1.166, 0.8514, 1.299, 0.826, 1.29, 0.7984, 1.183, -0.4259, 1.173, -0.4412, 1.28, -0.4619, 1.289, -0.4441, 1.155, -0.05177, 1.07, -0.05128, 1.151, -0.4295, 1.146, -0.4352, 1.057, -0.469, 0.9187, -0.4561, 0.8974, -0.4456, 0.9328, -0.04661, 1.209, -0.0451, 1.311, -0.4412, 1.28, -0.4259, 1.173, -0.05029, 1.014, -0.05177, 1.07, -0.4352, 1.057, -0.4344, 1.034, -0.04038, 0.8514, -0.04532, 0.9076, -0.4456, 0.9328, -0.4561, 0.8974, -0.4412, 1.28, -0.4547, 1.308, -0.4619, 1.289, 0.8054, 1.068, 0.8214, 1.062, 0.8132, 1.166, 0.8002, 1.159, -0.05484, 0.6219, -0.0546, 0.6788, -0.4362, 0.6556, -0.4373, 0.6286, -0.0516, 0.7844, -0.04794, 0.8404, -0.4586, 0.7846, -0.4494, 0.7547, -0.04345, 0.3811, -0.0469, 0.4836, -0.4289, 0.5155, -0.4433, 0.406, -0.4451, 0.5313, -0.4673, 0.3949, -0.4433, 0.406, -0.4289, 0.5155, -0.4373, 0.6286, -0.4536, 0.6361, -0.4451, 0.5313, -0.4322, 0.5393, 0.795, 0.5225, 0.8234, 0.4175, 0.845, 0.4106, 0.8113, 0.5413, 0.8234, 0.4175, 0.8395, 0.3908, 0.845, 0.4106, -0.4322, 0.5393, -0.4451, 0.5313, -0.4289, 0.5155, 0.8033, 0.6392, 0.8173, 0.6451, 0.8042, 0.6627, 0.8559, 0.7742, 0.8447, 0.7977, 0.8303, 0.7624, -0.4362, 0.6556, -0.4536, 0.6361, -0.4373, 0.6286, 0.7969, 0.5489, 0.795, 0.5225, 0.8113, 0.5413, 0.8173, 0.6451, 0.8559, 0.7742, 0.8303, 0.7624, 0.8042, 0.6627, -0.4362, 0.6556, -0.4494, 0.7547, -0.469, 0.7662, -0.4536, 0.6361, -0.05257, 0.5412, -0.05484, 0.6219, -0.4373, 0.6286, -0.4322, 0.5393, -0.4673, 0.3949, -0.4582, 0.3734, -0.4433, 0.406, -0.0546, 0.6788, -0.0516, 0.7844, -0.4494, 0.7547, -0.4362, 0.6556, -0.0469, 0.4836, -0.05257, 0.5412, -0.4322, 0.5393, -0.4289, 0.5155, -0.04551, 0.3199, -0.04345, 0.3811, -0.4433, 0.406, -0.4582, 0.3734, -0.4494, 0.7547, -0.4586, 0.7846, -0.469, 0.7662, 0.7969, 0.5489, 0.8113, 0.5413, 0.8173, 0.6451, 0.8033, 0.6392, -0.2756, -0.07933, -0.2714, -0.1682, 0.4132, -0.1708, 0.409, -0.08193, -0.2759, -0.2582, -0.2718, -0.3471, 0.4128, -0.3497, 0.4086, -0.2608, 2.045, 0.2371, 2.051, 0.228, 2.129, 0.2782, 2.123, 0.2876, -0.2714, 0.1895, -0.2759, 0.09948, 0.4086, 0.09687, 0.4132, 0.1869, 2.296, 0.3039, 2.197, 0.239, 2.206, 0.225, 2.305, 0.2903, 2.255, 0.3881, 2.245, 0.3819, 2.296, 0.3039, 2.305, 0.3102, 2.245, 0.3819, 2.146, 0.317, 2.197, 0.239, 2.296, 0.3039, 1.966, 0.3272, 2.031, 0.228, 2.045, 0.2371, 1.98, 0.3363, 1.98, 0.3363, 2.045, 0.2371, 2.123, 0.2876, 2.058, 0.3868, 2.031, 0.228, 2.051, 0.228, 2.045, 0.2371, 2.305, 0.3102, 2.296, 0.3039, 2.305, 0.2903, 2.051, 0.3959, 2.058, 0.3868, 2.071, 0.3959, 2.146, 0.317, 2.137, 0.3107, 2.187, 0.2328, 2.197, 0.239, 2.123, 0.2876, 2.129, 0.2782, 2.137, 0.2967, 2.236, 0.3959, 2.245, 0.3819, 2.255, 0.3881, 1.974, 0.3457, 1.966, 0.3272, 1.98, 0.3363, 2.058, 0.3868, 2.123, 0.2876, 2.137, 0.2967, 2.071, 0.3959, 2.236, 0.3959, 2.137, 0.3306, 2.146, 0.317, 2.245, 0.3819, -0.2718, 0.01061, -0.2756, -0.07933, 0.409, -0.08193, 0.4128, 0.008003, 2.197, 0.239, 2.187, 0.2328, 2.206, 0.225, -0.2714, -0.1682, -0.2759, -0.2582, 0.4086, -0.2608, 0.4132, -0.1708, -0.2759, 0.09948, -0.2718, 0.01061, 0.4128, 0.008003, 0.4086, 0.09687, -0.2756, 0.2783, -0.2714, 0.1895, 0.4132, 0.1869, 0.409, 0.2757, 2.137, 0.3306, 2.137, 0.3107, 2.146, 0.317, 1.974, 0.3457, 1.98, 0.3363, 2.058, 0.3868, 2.051, 0.3959, 0.8002, 1.159, 0.7984, 1.183, 0.4059, 1.217, 0.4033, 1.158, 0.4033, 1.158, 0.4059, 1.217, -0.04661, 1.209, -0.05128, 1.151, 0.826, 1.29, 0.844, 1.322, 0.4285, 1.383, 0.4175, 1.321, 0.4175, 1.321, 0.4285, 1.383, -0.04833, 1.372, -0.0451, 1.311, 0.8339, 0.944, 0.8063, 1.041, 0.4138, 1.016, 0.4257, 0.909, 0.4257, 0.909, 0.4138, 1.016, -0.05029, 1.014, -0.04532, 0.9076, 0.8054, 1.068, 0.8002, 1.159, 0.4033, 1.158, 0.4056, 1.074, 0.4056, 1.074, 0.4033, 1.158, -0.05128, 1.151, -0.05177, 1.07, 0.7984, 1.183, 0.826, 1.29, 0.4175, 1.321, 0.4059, 1.217, 0.4059, 1.217, 0.4175, 1.321, -0.0451, 1.311, -0.04661, 1.209, 0.8063, 1.041, 0.8054, 1.068, 0.4056, 1.074, 0.4138, 1.016, 0.4138, 1.016, 0.4056, 1.074, -0.05177, 1.07, -0.05029, 1.014, 0.8463, 0.9148, 0.8339, 0.944, 0.4257, 0.909, 0.4304, 0.8514, 0.4304, 0.8514, 0.4257, 0.909, -0.04532, 0.9076, -0.04038, 0.8514, 0.8033, 0.6392, 0.8042, 0.6627, 0.4096, 0.6853, 0.4026, 0.6282, 0.4026, 0.6282, 0.4096, 0.6853, -0.0546, 0.6788, -0.05484, 0.6219, 0.8303, 0.7624, 0.8447, 0.7977, 0.4228, 0.8509, 0.4194, 0.7928, 0.4194, 0.7928, 0.4228, 0.8509, -0.04794, 0.8404, -0.0516, 0.7844, 0.8234, 0.4175, 0.795, 0.5225, 0.4055, 0.4841, 0.4192, 0.3808, 0.4192, 0.3808, 0.4055, 0.4841, -0.0469, 0.4836, -0.04345, 0.3811, 0.7969, 0.5489, 0.8033, 0.6392, 0.4026, 0.6282, 0.4019, 0.5437, 0.4019, 0.5437, 0.4026, 0.6282, -0.05484, 0.6219, -0.05257, 0.5412, 0.8042, 0.6627, 0.8303, 0.7624, 0.4194, 0.7928, 0.4096, 0.6853, 0.4096, 0.6853, 0.4194, 0.7928, -0.0516, 0.7844, -0.0546, 0.6788, 0.795, 0.5225, 0.7969, 0.5489, 0.4019, 0.5437, 0.4055, 0.4841, 0.4055, 0.4841, 0.4019, 0.5437, -0.05257, 0.5412, -0.0469, 0.4836, 0.8395, 0.3908, 0.8234, 0.4175, 0.4192, 0.3808, 0.4313, 0.3199, 0.4313, 0.3199, 0.4192, 0.3808, -0.04345, 0.3811, -0.04551, 0.3199])
me_cube_004.materials.append(mat_material_005)
me_cube_004.use_remesh_preserve_volume = False
me_cube_004.use_remesh_preserve_attributes = False
me_cube_004.use_mirror_vertex_groups = False
me_cube_004.update()
me_cylinder_001 = bpy.data.meshes.new('Cylinder.001')
me_cylinder_001.from_pydata([(0.0, 1.0, 0.9969), (0.6714, 0.6714, -0.9998), (0.9494, 4.011e-08, -0.9998), (0.7071, -0.7071, 0.9969), (-0.7071, -0.7071, 0.9969), (0.0, 1.0, -0.9969), (0.7071, 0.7071, 0.9969), (0.7071, 0.7071, -0.9969), (1.0, -1.119e-06, 0.9969), (1.0, 1.032e-06, -0.9969), (0.7071, -0.7071, -0.9969), (-8.742e-08, -1.0, 0.9969), (-8.742e-08, -1.0, -0.9969), (-0.7071, -0.7071, -0.9969), (-1.0, -1.063e-06, 0.9969), (-1.0, 1.087e-06, -0.9969), (-0.7071, 0.7071, 0.9969), (-0.7071, 0.7071, -0.9969), (-2.636e-09, 0.9494, -0.9998), (-2.636e-09, 0.9494, 0.9998), (0.6714, 0.6714, 0.9998), (0.9494, -1.231e-07, 0.9998), (0.6714, -0.6714, -0.9998), (0.6714, -0.6714, 0.9998), (-8.564e-08, -0.9494, -0.9998), (-8.564e-08, -0.9494, 0.9998), (-0.6714, -0.6714, -0.9998), (-0.6714, -0.6714, 0.9998), (-0.9494, 9.293e-08, -0.9998), (-0.9494, -7.029e-08, 0.9998), (-0.6714, 0.6714, -0.9998), (-0.6714, 0.6714, 0.9998)], [], [(1, 7, 9, 2), (7, 6, 8, 9), (15, 14, 16, 17), (20, 19, 31, 29, 27, 25, 23, 21), (4, 11, 25, 27), (11, 3, 23, 25), (2, 9, 10, 22), (12, 11, 4, 13), (8, 6, 20, 21), (13, 4, 14, 15), (10, 3, 11, 12), (24, 12, 13, 26), (5, 0, 6, 7), (17, 16, 0, 5), (30, 17, 5, 18), (18, 5, 7, 1), (18, 1, 2, 22, 24, 26, 28, 30), (26, 13, 15, 28), (16, 14, 29, 31), (22, 10, 12, 24), (14, 4, 27, 29), (0, 16, 31, 19), (6, 0, 19, 20), (3, 8, 21, 23), (28, 15, 17, 30), (9, 8, 3, 10)])
me_cylinder_001.polygons.foreach_set('use_smooth', [True] * 26)
_uv = me_cylinder_001.uv_layers.new(name='UVMap')
_uv.uv.foreach_set('vector', [2.459, 1.1, 2.45, 1.1, 2.449, 1.033, 2.459, 1.033, 2.45, 1.1, -1.18, 1.097, -1.182, 1.031, 2.449, 1.033, 2.449, 1.303, -1.182, 1.291, -1.18, 1.224, 2.449, 1.236, 0.7004, 0.02236, 0.314, 0.02236, 0.04067, 0.2956, 0.04067, 0.6821, 0.314, 0.9554, 0.7004, 0.9554, 0.9737, 0.6821, 0.9737, 0.2956, -1.188, 1.361, -1.208, 1.442, -1.218, 1.434, -1.198, 1.359, -1.208, 0.8898, -1.188, 0.9625, -1.197, 0.9645, -1.217, 0.8971, 2.459, 1.033, 2.449, 1.033, 2.452, 0.9658, 2.461, 0.9667, 2.47, 1.436, -1.208, 1.442, -1.188, 1.361, 2.452, 1.368, -1.182, 1.031, -1.18, 1.097, -1.189, 1.097, -1.191, 1.032, 2.452, 1.368, -1.188, 1.361, -1.182, 1.291, 2.449, 1.303, 2.452, 0.9658, -1.188, 0.9625, -1.208, 0.8898, 2.469, 0.8899, 2.478, 1.43, 2.47, 1.436, 2.452, 1.368, 2.461, 1.367, 2.449, 1.168, -1.18, 1.16, -1.18, 1.097, 2.45, 1.1, 2.449, 1.236, -1.18, 1.224, -1.18, 1.16, 2.449, 1.168, 2.459, 1.237, 2.449, 1.236, 2.449, 1.168, 2.459, 1.168, 2.459, 1.168, 2.449, 1.168, 2.45, 1.1, 2.459, 1.1, 0.6931, 0.01908, 0.9664, 0.2924, 0.9664, 0.6788, 0.6931, 0.9521, 0.3067, 0.9521, 0.03338, 0.6788, 0.03338, 0.2924, 0.3067, 0.01908, 2.461, 1.367, 2.452, 1.368, 2.449, 1.303, 2.458, 1.303, -1.18, 1.224, -1.182, 1.291, -1.192, 1.29, -1.189, 1.224, 2.461, 0.9667, 2.452, 0.9658, 2.469, 0.8899, 2.478, 0.8957, -1.182, 1.291, -1.188, 1.361, -1.198, 1.359, -1.192, 1.29, -1.18, 1.16, -1.18, 1.224, -1.189, 1.224, -1.188, 1.16, -1.18, 1.097, -1.18, 1.16, -1.188, 1.16, -1.189, 1.097, -1.188, 0.9625, -1.182, 1.031, -1.191, 1.032, -1.197, 0.9645, 2.458, 1.303, 2.449, 1.303, 2.449, 1.236, 2.459, 1.237, 2.449, 1.033, -1.182, 1.031, -1.188, 0.9625, 2.452, 0.9658])
me_cylinder_001.materials.append(mat_material_005)
me_cylinder_001.use_remesh_preserve_volume = False
me_cylinder_001.use_remesh_preserve_attributes = False
me_cylinder_001.use_mirror_vertex_groups = False
me_cylinder_001.update()
me_cylinder_002 = bpy.data.meshes.new('Cylinder.002')
me_cylinder_002.from_pydata([(-0.2868, 0.6924, 0.104), (0.0, 1.0, 0.104), (-0.5299, 0.5299, 0.104), (0.3827, 0.9239, 0.104), (-0.6924, 0.2868, 0.104), (0.7071, 0.7071, 0.104), (-0.7495, 6.381e-09, 0.104), (0.9239, 0.3827, 0.104), (-0.6924, -0.2868, 0.104), (1.0, -4.813e-08, 0.104), (-0.5299, -0.5299, 0.104), (0.9239, -0.3827, 0.104), (-0.2868, -0.6924, 0.104), (0.7071, -0.7071, 0.104), (1.244e-07, -0.7495, 0.104), (0.3827, -0.9239, 0.104), (0.2868, -0.6924, 0.104), (1.51e-07, -1.0, 0.104), (0.5299, -0.5299, 0.104), (-0.3827, -0.9239, 0.104), (0.6924, -0.2868, 0.104), (-0.7071, -0.7071, 0.104), (0.7495, -3.532e-08, 0.104), (-0.9239, -0.3827, 0.104), (0.6924, 0.2868, 0.104), (-1.0, 7.502e-09, 0.104), (0.5299, 0.5299, 0.104), (-0.9239, 0.3827, 0.104), (0.2868, 0.6924, 0.104), (-0.7071, 0.7071, 0.104), (1.12e-08, 0.7495, 0.104), (-0.3827, 0.9239, 0.104), (-0.3827, 0.9239, -0.104), (1.12e-08, 0.7495, -0.104), (-0.7071, 0.7071, -0.104), (0.2868, 0.6924, -0.104), (-0.9239, 0.3827, -0.104), (0.5299, 0.5299, -0.104), (-1.0, 5.864e-09, -0.104), (0.6924, 0.2868, -0.104), (-0.9239, -0.3827, -0.104), (0.7495, -3.695e-08, -0.104), (-0.7071, -0.7071, -0.104), (0.6924, -0.2868, -0.104), (-0.3827, -0.9239, -0.104), (0.5299, -0.5299, -0.104), (1.51e-07, -1.0, -0.104), (0.2868, -0.6924, -0.104), (0.3827, -0.9239, -0.104), (1.244e-07, -0.7495, -0.104), (0.7071, -0.7071, -0.104), (-0.2868, -0.6924, -0.104), (0.9239, -0.3827, -0.104), (-0.5299, -0.5299, -0.104), (1.0, -4.977e-08, -0.104), (-0.6924, -0.2868, -0.104), (0.9239, 0.3827, -0.104), (-0.7495, 4.743e-09, -0.104), (0.7071, 0.7071, -0.104), (-0.6924, 0.2868, -0.104), (0.3827, 0.9239, -0.104), (-0.5299, 0.5299, -0.104), (0.0, 1.0, -0.104), (-0.2868, 0.6924, -0.104)], [], [(5, 26, 28, 3), (9, 22, 24, 7), (13, 18, 20, 11), (17, 14, 16, 15), (21, 10, 12, 19), (25, 6, 8, 23), (29, 2, 4, 27), (1, 30, 0, 31), (7, 24, 26, 5), (11, 20, 22, 9), (15, 16, 18, 13), (19, 12, 14, 17), (23, 8, 10, 21), (3, 28, 30, 1), (58, 60, 35, 37), (27, 4, 6, 25), (31, 0, 2, 29), (54, 56, 39, 41), (30, 28, 35, 33), (15, 13, 50, 48), (2, 0, 63, 61), (8, 6, 57, 55), (32, 34, 61, 63), (36, 38, 57, 59), (60, 62, 33, 35), (40, 42, 53, 55), (44, 46, 49, 51), (48, 50, 45, 47), (52, 54, 41, 43), (56, 58, 37, 39), (62, 32, 63, 33), (34, 36, 59, 61), (38, 40, 55, 57), (42, 44, 51, 53), (46, 48, 47, 49), (50, 52, 43, 45), (29, 27, 36, 34), (5, 3, 60, 58), (16, 14, 49, 47), (10, 8, 55, 53), (19, 17, 46, 44), (1, 31, 32, 62), (9, 7, 56, 54), (24, 22, 41, 39), (18, 16, 47, 45), (3, 1, 62, 60), (23, 21, 42, 40), (4, 2, 61, 59), (13, 11, 52, 50), (26, 24, 39, 37), (27, 25, 38, 36), (12, 10, 53, 51), (6, 4, 59, 57), (17, 15, 48, 46), (31, 29, 34, 32), (7, 5, 58, 56), (20, 18, 45, 43), (14, 12, 51, 49), (21, 19, 44, 42), (0, 30, 33, 63), (11, 9, 54, 52), (28, 26, 37, 35), (22, 20, 43, 41), (25, 23, 40, 38)])
me_cylinder_002.polygons.foreach_set('use_smooth', [True] * 64)
me_cylinder_002.materials.append(mat_handle)
me_cylinder_002.use_remesh_preserve_volume = False
me_cylinder_002.use_remesh_preserve_attributes = False
me_cylinder_002.use_mirror_vertex_groups = False
me_cylinder_002.update()
me_cylinder_003 = bpy.data.meshes.new('Cylinder.003')
me_cylinder_003.from_pydata([(3.0, -3.791, -0.09633), (3.0, -3.791, 4.362), (3.148, -3.852, -0.09633), (3.148, -3.852, 4.362), (3.209, -4.0, -0.09633), (3.209, -4.0, 4.362), (3.148, -4.148, -0.09633), (3.148, -4.148, 4.362), (3.0, -4.209, -0.09633), (3.0, -4.209, 4.362), (2.852, -4.148, -0.09633), (2.852, -4.148, 4.362), (2.791, -4.0, -0.09633), (2.791, -4.0, 4.362), (2.852, -3.852, -0.09633), (2.852, -3.852, 4.362), (2.809, -3.549, 3.04), (2.948, -3.607, 3.04), (3.005, -3.745, 3.04), (2.948, -3.884, 3.04), (2.809, -3.941, 3.04), (2.67, -3.884, 3.04), (2.613, -3.745, 3.04), (2.67, -3.607, 3.04)], [], [(16, 1, 3, 17), (17, 3, 5, 18), (18, 5, 7, 19), (19, 7, 9, 20), (20, 9, 11, 21), (21, 11, 13, 22), (3, 1, 15, 13, 11, 9, 7, 5), (23, 15, 1, 16), (22, 13, 15, 23), (0, 2, 4, 6, 8, 10, 12, 14), (0, 16, 17, 2), (2, 17, 18, 4), (4, 18, 19, 6), (6, 19, 20, 8), (8, 20, 21, 10), (10, 21, 22, 12), (14, 23, 16, 0), (12, 22, 23, 14)])
me_cylinder_003.polygons.foreach_set('use_smooth', [True] * 18)
_uv = me_cylinder_003.uv_layers.new(name='UVMap')
_uv.uv.foreach_set('vector', [0.5028, 0.5448, 1.381, 0.5747, 1.382, 0.6961, 0.5036, 0.6636, 0.5036, 0.6636, 1.382, 0.6961, 1.38, 0.8182, 0.5059, 0.7866, 0.5059, 0.7866, 1.38, 0.8182, 1.379, 0.9367, 0.5037, 0.9135, 0.5037, 0.9135, 1.379, 0.9367, 1.381, 1.047, 0.4988, 1.041, 0.4988, 1.041, 1.381, 1.047, 1.383, 1.166, 0.4882, 1.165, 0.4882, 1.165, 1.383, 1.166, 1.381, 1.282, 0.4771, 1.285, 1.343, -0.4223, 1.254, -0.4223, 1.191, -0.3593, 1.191, -0.2703, 1.254, -0.2073, 1.343, -0.2073, 1.406, -0.2703, 1.406, -0.3593, 0.5072, 0.4278, 1.385, 0.4618, 1.381, 0.5747, 0.5028, 0.5448, 0.4771, 1.285, 1.381, 1.282, 1.366, 1.399, 0.4705, 1.402, 1.039, -0.4223, 1.128, -0.4223, 1.191, -0.3593, 1.191, -0.2703, 1.128, -0.2073, 1.039, -0.2073, 0.9758, -0.2703, 0.9758, -0.3593, -0.3917, 0.5457, 0.5028, 0.5448, 0.5036, 0.6636, -0.4063, 0.6601, -0.4063, 0.6601, 0.5036, 0.6636, 0.5059, 0.7866, -0.4228, 0.7713, -0.4228, 0.7713, 0.5059, 0.7866, 0.5037, 0.9135, -0.436, 0.88, -0.436, 0.88, 0.5037, 0.9135, 0.4988, 1.041, -0.4333, 0.9897, -0.4333, 0.9897, 0.4988, 1.041, 0.4882, 1.165, -0.4261, 1.101, -0.4261, 1.101, 0.4882, 1.165, 0.4771, 1.285, -0.4189, 1.215, -0.3839, 0.4278, 0.5072, 0.4278, 0.5028, 0.5448, -0.3917, 0.5457, -0.4189, 1.215, 0.4771, 1.285, 0.4705, 1.402, -0.4174, 1.332])
me_cylinder_003.materials.append(mat_material_005)
me_cylinder_003.use_remesh_preserve_volume = False
me_cylinder_003.use_remesh_preserve_attributes = False
me_cylinder_003.use_mirror_vertex_groups = False
me_cylinder_003.update()
me_plane_002 = bpy.data.meshes.new('Plane.002')
me_plane_002.from_pydata([(0.0, 2.002, 1.595), (0.0, 2.002, -1.595), (0.9874, 0.3924, -1.583), (0.0, 1.713, 1.595), (0.0, 1.713, -1.595), (0.5711, 0.8171, -1.589), (0.5711, 0.8171, 1.589), (1.311, 0.3849, -1.561), (1.311, 0.3849, 1.561), (0.0, 2.024, 1.574), (0.0, 2.024, -1.574), (1.0, 0.3796, -1.561), (1.0, 0.3796, 1.561), (0.0, 1.713, 1.574), (0.0, 1.713, -1.574), (0.7584, 0.9667, -1.568), (0.7584, 0.9667, 1.568), (0.5711, 0.8171, 1.568), (0.5711, 0.8171, -1.568), (0.7452, 0.9562, -1.589), (0.7452, 0.9562, 1.589), (1.305, 0.3682, -1.561), (1.305, 0.3682, 1.561), (0.9874, 0.3924, 1.583), (0.9874, 0.3924, 1.561), (0.9874, 0.3924, -1.561), (1.289, 0.3855, -1.583), (1.289, 0.3855, 1.583)], [], [(18, 14, 4, 5), (27, 20, 6, 23), (15, 10, 9, 16), (6, 3, 13, 17), (17, 13, 14, 18), (21, 22, 12, 11), (23, 6, 17, 24), (24, 17, 18, 25), (7, 8, 22, 21), (20, 0, 3, 6), (1, 19, 5, 4), (19, 1, 10, 15), (16, 9, 0, 20), (12, 24, 25, 11), (26, 21, 11, 2), (11, 25, 2), (26, 7, 21), (8, 16, 20, 27), (19, 26, 2, 5), (7, 15, 16, 8), (26, 19, 15, 7), (25, 18, 5, 2), (8, 27, 22), (23, 24, 12), (22, 27, 23, 12)])
me_plane_002.polygons.foreach_set('use_smooth', [True] * 25)
me_plane_002.materials.append(mat_material_002)
me_plane_002.use_remesh_preserve_volume = False
me_plane_002.use_remesh_preserve_attributes = False
me_plane_002.use_mirror_vertex_groups = False
me_plane_002.update()
me_plane = bpy.data.meshes.new('Plane')
me_plane.from_pydata([(1.0, -1.0, 1.333), (-1.0, -1.0, 1.333), (1.0, 0.4424, 1.333), (-1.0, 0.4424, 1.333), (1.0, -1.0, -1.333), (-1.0, -1.0, -1.333), (1.0, 0.4424, -1.333), (-1.0, 0.4424, -1.333), (0.9454, 0.1976, 1.26), (-0.9454, 0.1976, -1.26), (0.9454, 0.1976, -1.26), (-0.9454, 0.1976, 1.26), (0.9448, -0.1899, -1.26), (0.9448, -0.1899, 1.26), (-0.9448, -0.1899, -1.26), (-0.9448, -0.1899, 1.26), (0.0, -1.0, 1.333), (0.0, 1.776, 1.497), (0.0, -0.1899, 1.26), (0.0, 0.1976, 1.26), (0.0, -0.1899, -1.26), (0.0, 0.1976, -1.26), (0.0, -1.0, -1.333), (0.0, 1.776, -1.497)], [], [(18, 15, 1, 16), (14, 5, 1, 15), (20, 12, 4, 22), (23, 6, 10, 21), (12, 10, 8, 13), (4, 12, 13, 0), (17, 3, 11, 19), (9, 14, 15, 11), (19, 11, 15, 18), (7, 9, 11, 3), (21, 10, 12, 20), (10, 6, 2, 8), (13, 18, 16, 0), (2, 17, 19, 8), (8, 19, 18, 13), (7, 23, 21, 9), (14, 20, 22, 5), (9, 21, 20, 14)])
me_plane.polygons.foreach_set('use_smooth', [True] * 18)
me_plane.materials.append(mat_material_003)
me_plane.use_remesh_preserve_volume = False
me_plane.use_remesh_preserve_attributes = False
me_plane.use_mirror_vertex_groups = False
me_plane.update()

# ---- objects
ob_cube_001 = bpy.data.objects.new('Cube.001', me_cube_005)
ob_cube_002 = bpy.data.objects.new('Cube.002', me_cube_007)
ob_cube_003 = bpy.data.objects.new('Cube.003', me_cube_008)
ob_cube_004 = bpy.data.objects.new('Cube.004', me_cube_009)
ob_cube_005 = bpy.data.objects.new('Cube.005', me_cube_012)
ob_cube_006 = bpy.data.objects.new('Cube.006', me_cube_013)
ob_cube = bpy.data.objects.new('Cube', me_cube_004)
ob_cylinder_001 = bpy.data.objects.new('Cylinder.001', me_cylinder_001)
ob_cylinder_002 = bpy.data.objects.new('Cylinder.002', me_cylinder_002)
ob_cylinder = bpy.data.objects.new('Cylinder', me_cylinder_003)
ob_plane_002 = bpy.data.objects.new('Plane.002', me_plane_002)
ob_plane = bpy.data.objects.new('Plane', me_plane)

# ---- transforms, parenting, visibility, modifiers, constraints
ob_cube_001.location = (-0.008449, -0.332, 0.5629)
ob_cube_001.lineart.crease_threshold = 0.0
ob_cube_002.location = (-0.008449, -4.434, 0.5629)
ob_cube_002.scale = (0.2178, 0.2178, 0.2178)
ob_cube_002.lineart.crease_threshold = 0.0
ob_cube_003.location = (-0.008449, -4.434, 0.5629)
ob_cube_003.scale = (0.2178, 0.2178, 0.2178)
ob_cube_003.lineart.crease_threshold = 0.0
ob_cube_004.location = (1.852, -0.332, 7.464)
ob_cube_004.scale = (0.4154, 0.4154, 0.4154)
ob_cube_004.lineart.crease_threshold = 0.0
ob_cube_005.location = (-0.008449, -4.434, 0.5629)
ob_cube_005.scale = (0.2178, 0.2178, 0.2178)
ob_cube_005.lineart.crease_threshold = 0.0
ob_cube_006.location = (1.582, -4.233, 1.985)
ob_cube_006.rotation_euler = (-0.0681, -1.511e-17, 5.148e-19)
ob_cube_006.scale = (0.1208, 0.1208, 0.1208)
ob_cube_006.lineart.crease_threshold = 0.0
_m = ob_cube_006.modifiers.new('Subsurf', 'SUBSURF')
_m.uv_smooth = 'PRESERVE_CORNERS'
_m.quality = 2
_m.show_only_control_edges = False
ob_cube.location = (-0.008449, -4.434, 0.5629)
ob_cube.scale = (0.2178, 0.2178, 0.2178)
ob_cube.lineart.crease_threshold = 0.0
ob_cylinder_001.location = (-0.008449, -0.3313, 9.464)
ob_cylinder_001.rotation_euler = (1.571, 0.0, 0.0)
ob_cylinder_001.scale = (0.267, 0.267, 4.921)
ob_cylinder_001.lineart.crease_threshold = 0.0
ob_cylinder_002.location = (1.588, -4.279, 1.848)
ob_cylinder_002.rotation_euler = (1.503, -1.511e-17, 5.148e-19)
ob_cylinder_002.scale = (0.1123, 0.1123, 0.1123)
ob_cylinder_002.lineart.crease_threshold = 0.0
_m = ob_cylinder_002.modifiers.new('Subsurf', 'SUBSURF')
_m.uv_smooth = 'PRESERVE_CORNERS'
_m.quality = 2
_m.show_only_control_edges = False
ob_cylinder.location = (-0.008449, -0.332, 0.5629)
ob_cylinder.lineart.crease_threshold = 0.0
_m = ob_cylinder.modifiers.new('Mirror', 'MIRROR')
_m.use_axis = (True, True, False)
ob_plane_002.location = (-0.008449, -0.332, 3.563)
ob_plane_002.rotation_euler = (1.571, 0.0, 0.0)
ob_plane_002.scale = (3.0, 3.0, 3.0)
ob_plane_002.lineart.crease_threshold = 0.0
_m = ob_plane_002.modifiers.new('Mirror', 'MIRROR')
_m.use_clip = True
ob_plane.location = (-0.008449, -0.332, 3.563)
ob_plane.rotation_euler = (1.571, 0.0, 0.0)
ob_plane.scale = (3.0, 3.0, 3.0)
ob_plane.lineart.crease_threshold = 0.0

# ---- collection membership
col_collection_1.objects.link(ob_cube_001)
col_collection_1.objects.link(ob_cube_002)
col_collection_1.objects.link(ob_cube_003)
col_collection_1.objects.link(ob_cube_004)
col_collection_1.objects.link(ob_cube_005)
col_collection_1.objects.link(ob_cube_006)
col_collection_1.objects.link(ob_cube)
col_collection_1.objects.link(ob_cylinder_001)
col_collection_1.objects.link(ob_cylinder_002)
col_collection_1.objects.link(ob_cylinder)
col_collection_1.objects.link(ob_plane_002)
col_collection_1.objects.link(ob_plane)

# ---- scene / render settings (as saved in the file)
scene.frame_start = 1; scene.frame_end = 250; scene.frame_set(1)
scene.render.engine = 'BLENDER_EEVEE_NEXT'
scene.render.image_settings.color_mode = 'RGB'
scene.render.image_settings.compression = 90
scene.render.resolution_percentage = 50
scene.render.dither_intensity = 0.0
scene.render.bake_margin = 2
scene.render.bake_bias = 0.0
scene.cycles.use_denoising = False
scene.cycles.samples = 10
scene.cycles.sampling_pattern = 'TABULATED_SOBOL'
scene.cycles.light_sampling_threshold = 0.0
scene.cycles.use_adaptive_sampling = False
scene.cycles.use_light_tree = False
scene.cycles.blur_glossy = 0.0
scene.cycles.volume_bounces = 1
scene.cycles.pixel_filter_type = 'GAUSSIAN'
scene.cycles.sample_clamp_indirect = 0.0
scene.view_settings.view_transform = 'Standard'
bpy.context.view_layer.update()

# ---- added for rendering (the .blend has no active camera and no usable light): camera, sun
cam_auto = bpy.data.cameras.new('AutoCamera')
cam_auto.lens = 50.0
cam_auto.sensor_width = 36.0
cam_auto.clip_end = 1000.0
ob_auto_camera = bpy.data.objects.new('AutoCamera', cam_auto)
scene.collection.objects.link(ob_auto_camera)
ob_auto_camera.location = (14.701, -17.9827, 16.6501)
ob_auto_camera.rotation_euler = (1.09748, -7.21219e-08, 0.694738)
scene.camera = ob_auto_camera
light_auto_sun = bpy.data.lights.new('AutoSun', 'SUN')
light_auto_sun.energy = 3.0
light_auto_sun.angle = 0.0523599
ob_auto_sun = bpy.data.objects.new('AutoSun', light_auto_sun)
scene.collection.objects.link(ob_auto_sun)
ob_auto_sun.rotation_euler = (0.872665, 0.174533, 0.523599)
bpy.context.view_layer.update()
